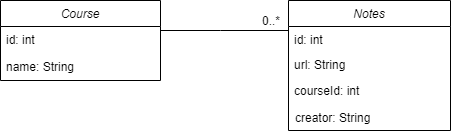

The diagram above was exported from draw.io. Its source (the exported page's mxGraphModel, read from the mxfile embedded in the PNG):
<mxGraphModel dx="415" dy="214" grid="1" gridSize="10" guides="1" tooltips="1" connect="1" arrows="1" fold="1" page="1" pageScale="1" pageWidth="827" pageHeight="1169" math="0" shadow="0">
  <root>
    <mxCell id="WIyWlLk6GJQsqaUBKTNV-0" />
    <mxCell id="WIyWlLk6GJQsqaUBKTNV-1" parent="WIyWlLk6GJQsqaUBKTNV-0" />
    <mxCell id="zkfFHV4jXpPFQw0GAbJ--0" value="Course" style="swimlane;fontStyle=2;align=center;verticalAlign=top;childLayout=stackLayout;horizontal=1;startSize=26;horizontalStack=0;resizeParent=1;resizeLast=0;collapsible=1;marginBottom=0;rounded=0;shadow=0;strokeWidth=1;" parent="WIyWlLk6GJQsqaUBKTNV-1" vertex="1">
      <mxGeometry x="220" y="120" width="160" height="80" as="geometry">
        <mxRectangle x="230" y="140" width="160" height="26" as="alternateBounds" />
      </mxGeometry>
    </mxCell>
    <mxCell id="zkfFHV4jXpPFQw0GAbJ--1" value="id: int" style="text;align=left;verticalAlign=top;spacingLeft=4;spacingRight=4;overflow=hidden;rotatable=0;points=[[0,0.5],[1,0.5]];portConstraint=eastwest;" parent="zkfFHV4jXpPFQw0GAbJ--0" vertex="1">
      <mxGeometry y="26" width="160" height="24" as="geometry" />
    </mxCell>
    <mxCell id="zkfFHV4jXpPFQw0GAbJ--17" value="Notes" style="swimlane;fontStyle=2;align=center;verticalAlign=top;childLayout=stackLayout;horizontal=1;startSize=26;horizontalStack=0;resizeParent=1;resizeLast=0;collapsible=1;marginBottom=0;rounded=0;shadow=0;strokeWidth=1;" parent="WIyWlLk6GJQsqaUBKTNV-1" vertex="1">
      <mxGeometry x="508" y="120" width="162" height="130" as="geometry">
        <mxRectangle x="508" y="120" width="160" height="26" as="alternateBounds" />
      </mxGeometry>
    </mxCell>
    <mxCell id="J5vqo34jph3q-K9XOYOH-3" value="id: int" style="text;align=left;verticalAlign=top;spacingLeft=4;spacingRight=4;overflow=hidden;rotatable=0;points=[[0,0.5],[1,0.5]];portConstraint=eastwest;" vertex="1" parent="zkfFHV4jXpPFQw0GAbJ--17">
      <mxGeometry y="26" width="162" height="26" as="geometry" />
    </mxCell>
    <mxCell id="zkfFHV4jXpPFQw0GAbJ--26" value="" style="endArrow=none;shadow=0;strokeWidth=1;strokeColor=#000000;rounded=0;endFill=0;edgeStyle=elbowEdgeStyle;elbow=vertical;" parent="WIyWlLk6GJQsqaUBKTNV-1" source="zkfFHV4jXpPFQw0GAbJ--0" target="zkfFHV4jXpPFQw0GAbJ--17" edge="1">
      <mxGeometry x="0.5" y="41" relative="1" as="geometry">
        <mxPoint x="380" y="192" as="sourcePoint" />
        <mxPoint x="540" y="192" as="targetPoint" />
        <mxPoint x="-40" y="32" as="offset" />
        <Array as="points">
          <mxPoint x="440" y="150" />
          <mxPoint x="400" y="160" />
        </Array>
      </mxGeometry>
    </mxCell>
    <mxCell id="zkfFHV4jXpPFQw0GAbJ--27" value="0..*" style="resizable=0;align=left;verticalAlign=bottom;labelBackgroundColor=none;fontSize=12;" parent="zkfFHV4jXpPFQw0GAbJ--26" connectable="0" vertex="1">
      <mxGeometry x="-1" relative="1" as="geometry">
        <mxPoint x="100" as="offset" />
      </mxGeometry>
    </mxCell>
    <mxCell id="CGQGLEdNYvYo_vWYEKf_-1" value="courseId: int" style="text;align=left;verticalAlign=top;spacingLeft=4;spacingRight=4;overflow=hidden;rotatable=0;points=[[0,0.5],[1,0.5]];portConstraint=eastwest;" parent="WIyWlLk6GJQsqaUBKTNV-1" vertex="1">
      <mxGeometry x="508" y="197" width="160" height="26" as="geometry" />
    </mxCell>
    <mxCell id="CGQGLEdNYvYo_vWYEKf_-8" value="creator: String" style="text;align=left;verticalAlign=top;spacingLeft=4;spacingRight=4;overflow=hidden;rotatable=0;points=[[0,0.5],[1,0.5]];portConstraint=eastwest;" parent="WIyWlLk6GJQsqaUBKTNV-1" vertex="1">
      <mxGeometry x="509" y="224" width="160" height="26" as="geometry" />
    </mxCell>
    <mxCell id="J5vqo34jph3q-K9XOYOH-2" value="name: String" style="text;align=left;verticalAlign=top;spacingLeft=4;spacingRight=4;overflow=hidden;rotatable=0;points=[[0,0.5],[1,0.5]];portConstraint=eastwest;" vertex="1" parent="WIyWlLk6GJQsqaUBKTNV-1">
      <mxGeometry x="220" y="173" width="160" height="24" as="geometry" />
    </mxCell>
    <mxCell id="zkfFHV4jXpPFQw0GAbJ--18" value="url: String" style="text;align=left;verticalAlign=top;spacingLeft=4;spacingRight=4;overflow=hidden;rotatable=0;points=[[0,0.5],[1,0.5]];portConstraint=eastwest;" parent="WIyWlLk6GJQsqaUBKTNV-1" vertex="1">
      <mxGeometry x="508" y="171" width="162" height="26" as="geometry" />
    </mxCell>
  </root>
</mxGraphModel>